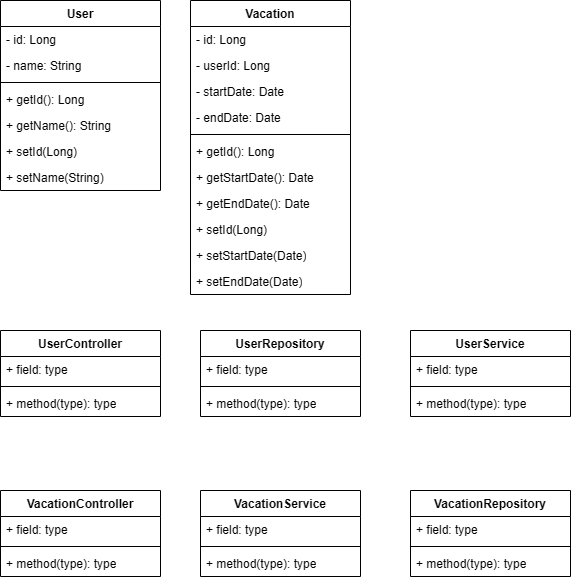

The diagram above was exported from draw.io. Its source (the exported page's mxGraphModel, read from the mxfile embedded in the PNG):
<mxGraphModel dx="1388" dy="766" grid="1" gridSize="10" guides="1" tooltips="1" connect="1" arrows="1" fold="1" page="1" pageScale="1" pageWidth="827" pageHeight="1169" math="0" shadow="0">
  <root>
    <mxCell id="WIyWlLk6GJQsqaUBKTNV-0" />
    <mxCell id="WIyWlLk6GJQsqaUBKTNV-1" parent="WIyWlLk6GJQsqaUBKTNV-0" />
    <mxCell id="hyQBofrA3WOHZiJz1WsC-0" value="User" style="swimlane;fontStyle=1;align=center;verticalAlign=top;childLayout=stackLayout;horizontal=1;startSize=26;horizontalStack=0;resizeParent=1;resizeParentMax=0;resizeLast=0;collapsible=1;marginBottom=0;whiteSpace=wrap;html=1;" vertex="1" parent="WIyWlLk6GJQsqaUBKTNV-1">
      <mxGeometry x="20" y="30" width="160" height="190" as="geometry" />
    </mxCell>
    <mxCell id="hyQBofrA3WOHZiJz1WsC-1" value="- id: L&lt;span style=&quot;background-color: initial;&quot;&gt;ong&lt;/span&gt;&lt;div&gt;&lt;span style=&quot;background-color: initial;&quot;&gt;&lt;br&gt;&lt;/span&gt;&lt;/div&gt;&lt;div&gt;&lt;br&gt;&lt;/div&gt;" style="text;strokeColor=none;fillColor=none;align=left;verticalAlign=top;spacingLeft=4;spacingRight=4;overflow=hidden;rotatable=0;points=[[0,0.5],[1,0.5]];portConstraint=eastwest;whiteSpace=wrap;html=1;" vertex="1" parent="hyQBofrA3WOHZiJz1WsC-0">
      <mxGeometry y="26" width="160" height="26" as="geometry" />
    </mxCell>
    <mxCell id="hyQBofrA3WOHZiJz1WsC-8" value="- name: String" style="text;strokeColor=none;fillColor=none;align=left;verticalAlign=top;spacingLeft=4;spacingRight=4;overflow=hidden;rotatable=0;points=[[0,0.5],[1,0.5]];portConstraint=eastwest;whiteSpace=wrap;html=1;" vertex="1" parent="hyQBofrA3WOHZiJz1WsC-0">
      <mxGeometry y="52" width="160" height="26" as="geometry" />
    </mxCell>
    <mxCell id="hyQBofrA3WOHZiJz1WsC-2" value="" style="line;strokeWidth=1;fillColor=none;align=left;verticalAlign=middle;spacingTop=-1;spacingLeft=3;spacingRight=3;rotatable=0;labelPosition=right;points=[];portConstraint=eastwest;strokeColor=inherit;" vertex="1" parent="hyQBofrA3WOHZiJz1WsC-0">
      <mxGeometry y="78" width="160" height="8" as="geometry" />
    </mxCell>
    <mxCell id="hyQBofrA3WOHZiJz1WsC-3" value="+ getId(): Long" style="text;strokeColor=none;fillColor=none;align=left;verticalAlign=top;spacingLeft=4;spacingRight=4;overflow=hidden;rotatable=0;points=[[0,0.5],[1,0.5]];portConstraint=eastwest;whiteSpace=wrap;html=1;" vertex="1" parent="hyQBofrA3WOHZiJz1WsC-0">
      <mxGeometry y="86" width="160" height="26" as="geometry" />
    </mxCell>
    <mxCell id="hyQBofrA3WOHZiJz1WsC-10" value="+ getName(): String" style="text;strokeColor=none;fillColor=none;align=left;verticalAlign=top;spacingLeft=4;spacingRight=4;overflow=hidden;rotatable=0;points=[[0,0.5],[1,0.5]];portConstraint=eastwest;whiteSpace=wrap;html=1;" vertex="1" parent="hyQBofrA3WOHZiJz1WsC-0">
      <mxGeometry y="112" width="160" height="26" as="geometry" />
    </mxCell>
    <mxCell id="hyQBofrA3WOHZiJz1WsC-12" value="+ setId(Long)" style="text;strokeColor=none;fillColor=none;align=left;verticalAlign=top;spacingLeft=4;spacingRight=4;overflow=hidden;rotatable=0;points=[[0,0.5],[1,0.5]];portConstraint=eastwest;whiteSpace=wrap;html=1;" vertex="1" parent="hyQBofrA3WOHZiJz1WsC-0">
      <mxGeometry y="138" width="160" height="26" as="geometry" />
    </mxCell>
    <mxCell id="hyQBofrA3WOHZiJz1WsC-11" value="+ setName(String)" style="text;strokeColor=none;fillColor=none;align=left;verticalAlign=top;spacingLeft=4;spacingRight=4;overflow=hidden;rotatable=0;points=[[0,0.5],[1,0.5]];portConstraint=eastwest;whiteSpace=wrap;html=1;" vertex="1" parent="hyQBofrA3WOHZiJz1WsC-0">
      <mxGeometry y="164" width="160" height="26" as="geometry" />
    </mxCell>
    <mxCell id="hyQBofrA3WOHZiJz1WsC-20" value="Vacation" style="swimlane;fontStyle=1;align=center;verticalAlign=top;childLayout=stackLayout;horizontal=1;startSize=26;horizontalStack=0;resizeParent=1;resizeParentMax=0;resizeLast=0;collapsible=1;marginBottom=0;whiteSpace=wrap;html=1;" vertex="1" parent="WIyWlLk6GJQsqaUBKTNV-1">
      <mxGeometry x="210" y="30" width="160" height="294" as="geometry" />
    </mxCell>
    <mxCell id="hyQBofrA3WOHZiJz1WsC-26" value="- id: Long" style="text;strokeColor=none;fillColor=none;align=left;verticalAlign=top;spacingLeft=4;spacingRight=4;overflow=hidden;rotatable=0;points=[[0,0.5],[1,0.5]];portConstraint=eastwest;whiteSpace=wrap;html=1;" vertex="1" parent="hyQBofrA3WOHZiJz1WsC-20">
      <mxGeometry y="26" width="160" height="26" as="geometry" />
    </mxCell>
    <mxCell id="hyQBofrA3WOHZiJz1WsC-21" value="- userId: Long" style="text;strokeColor=none;fillColor=none;align=left;verticalAlign=top;spacingLeft=4;spacingRight=4;overflow=hidden;rotatable=0;points=[[0,0.5],[1,0.5]];portConstraint=eastwest;whiteSpace=wrap;html=1;" vertex="1" parent="hyQBofrA3WOHZiJz1WsC-20">
      <mxGeometry y="52" width="160" height="26" as="geometry" />
    </mxCell>
    <mxCell id="hyQBofrA3WOHZiJz1WsC-25" value="- startDate: Date" style="text;strokeColor=none;fillColor=none;align=left;verticalAlign=top;spacingLeft=4;spacingRight=4;overflow=hidden;rotatable=0;points=[[0,0.5],[1,0.5]];portConstraint=eastwest;whiteSpace=wrap;html=1;" vertex="1" parent="hyQBofrA3WOHZiJz1WsC-20">
      <mxGeometry y="78" width="160" height="26" as="geometry" />
    </mxCell>
    <mxCell id="hyQBofrA3WOHZiJz1WsC-24" value="- endDate: Date" style="text;strokeColor=none;fillColor=none;align=left;verticalAlign=top;spacingLeft=4;spacingRight=4;overflow=hidden;rotatable=0;points=[[0,0.5],[1,0.5]];portConstraint=eastwest;whiteSpace=wrap;html=1;" vertex="1" parent="hyQBofrA3WOHZiJz1WsC-20">
      <mxGeometry y="104" width="160" height="26" as="geometry" />
    </mxCell>
    <mxCell id="hyQBofrA3WOHZiJz1WsC-22" value="" style="line;strokeWidth=1;fillColor=none;align=left;verticalAlign=middle;spacingTop=-1;spacingLeft=3;spacingRight=3;rotatable=0;labelPosition=right;points=[];portConstraint=eastwest;strokeColor=inherit;" vertex="1" parent="hyQBofrA3WOHZiJz1WsC-20">
      <mxGeometry y="130" width="160" height="8" as="geometry" />
    </mxCell>
    <mxCell id="hyQBofrA3WOHZiJz1WsC-32" value="+ getId(): Long" style="text;strokeColor=none;fillColor=none;align=left;verticalAlign=top;spacingLeft=4;spacingRight=4;overflow=hidden;rotatable=0;points=[[0,0.5],[1,0.5]];portConstraint=eastwest;whiteSpace=wrap;html=1;" vertex="1" parent="hyQBofrA3WOHZiJz1WsC-20">
      <mxGeometry y="138" width="160" height="26" as="geometry" />
    </mxCell>
    <mxCell id="hyQBofrA3WOHZiJz1WsC-27" value="+ getStartDate(): Date" style="text;strokeColor=none;fillColor=none;align=left;verticalAlign=top;spacingLeft=4;spacingRight=4;overflow=hidden;rotatable=0;points=[[0,0.5],[1,0.5]];portConstraint=eastwest;whiteSpace=wrap;html=1;" vertex="1" parent="hyQBofrA3WOHZiJz1WsC-20">
      <mxGeometry y="164" width="160" height="26" as="geometry" />
    </mxCell>
    <mxCell id="hyQBofrA3WOHZiJz1WsC-28" value="+ getEnd&lt;span style=&quot;background-color: initial;&quot;&gt;Date(): Date&lt;/span&gt;" style="text;strokeColor=none;fillColor=none;align=left;verticalAlign=top;spacingLeft=4;spacingRight=4;overflow=hidden;rotatable=0;points=[[0,0.5],[1,0.5]];portConstraint=eastwest;whiteSpace=wrap;html=1;" vertex="1" parent="hyQBofrA3WOHZiJz1WsC-20">
      <mxGeometry y="190" width="160" height="26" as="geometry" />
    </mxCell>
    <mxCell id="hyQBofrA3WOHZiJz1WsC-30" value="+ setId(Long)" style="text;strokeColor=none;fillColor=none;align=left;verticalAlign=top;spacingLeft=4;spacingRight=4;overflow=hidden;rotatable=0;points=[[0,0.5],[1,0.5]];portConstraint=eastwest;whiteSpace=wrap;html=1;" vertex="1" parent="hyQBofrA3WOHZiJz1WsC-20">
      <mxGeometry y="216" width="160" height="26" as="geometry" />
    </mxCell>
    <mxCell id="hyQBofrA3WOHZiJz1WsC-29" value="+ setStartDate(Date)" style="text;strokeColor=none;fillColor=none;align=left;verticalAlign=top;spacingLeft=4;spacingRight=4;overflow=hidden;rotatable=0;points=[[0,0.5],[1,0.5]];portConstraint=eastwest;whiteSpace=wrap;html=1;" vertex="1" parent="hyQBofrA3WOHZiJz1WsC-20">
      <mxGeometry y="242" width="160" height="26" as="geometry" />
    </mxCell>
    <mxCell id="hyQBofrA3WOHZiJz1WsC-23" value="+ setEndDate(Date)" style="text;strokeColor=none;fillColor=none;align=left;verticalAlign=top;spacingLeft=4;spacingRight=4;overflow=hidden;rotatable=0;points=[[0,0.5],[1,0.5]];portConstraint=eastwest;whiteSpace=wrap;html=1;" vertex="1" parent="hyQBofrA3WOHZiJz1WsC-20">
      <mxGeometry y="268" width="160" height="26" as="geometry" />
    </mxCell>
    <mxCell id="hyQBofrA3WOHZiJz1WsC-33" value="UserService" style="swimlane;fontStyle=1;align=center;verticalAlign=top;childLayout=stackLayout;horizontal=1;startSize=26;horizontalStack=0;resizeParent=1;resizeParentMax=0;resizeLast=0;collapsible=1;marginBottom=0;whiteSpace=wrap;html=1;" vertex="1" parent="WIyWlLk6GJQsqaUBKTNV-1">
      <mxGeometry x="430" y="360" width="160" height="86" as="geometry" />
    </mxCell>
    <mxCell id="hyQBofrA3WOHZiJz1WsC-34" value="+ field: type" style="text;strokeColor=none;fillColor=none;align=left;verticalAlign=top;spacingLeft=4;spacingRight=4;overflow=hidden;rotatable=0;points=[[0,0.5],[1,0.5]];portConstraint=eastwest;whiteSpace=wrap;html=1;" vertex="1" parent="hyQBofrA3WOHZiJz1WsC-33">
      <mxGeometry y="26" width="160" height="26" as="geometry" />
    </mxCell>
    <mxCell id="hyQBofrA3WOHZiJz1WsC-35" value="" style="line;strokeWidth=1;fillColor=none;align=left;verticalAlign=middle;spacingTop=-1;spacingLeft=3;spacingRight=3;rotatable=0;labelPosition=right;points=[];portConstraint=eastwest;strokeColor=inherit;" vertex="1" parent="hyQBofrA3WOHZiJz1WsC-33">
      <mxGeometry y="52" width="160" height="8" as="geometry" />
    </mxCell>
    <mxCell id="hyQBofrA3WOHZiJz1WsC-36" value="+ method(type): type" style="text;strokeColor=none;fillColor=none;align=left;verticalAlign=top;spacingLeft=4;spacingRight=4;overflow=hidden;rotatable=0;points=[[0,0.5],[1,0.5]];portConstraint=eastwest;whiteSpace=wrap;html=1;" vertex="1" parent="hyQBofrA3WOHZiJz1WsC-33">
      <mxGeometry y="60" width="160" height="26" as="geometry" />
    </mxCell>
    <mxCell id="hyQBofrA3WOHZiJz1WsC-37" value="UserController" style="swimlane;fontStyle=1;align=center;verticalAlign=top;childLayout=stackLayout;horizontal=1;startSize=26;horizontalStack=0;resizeParent=1;resizeParentMax=0;resizeLast=0;collapsible=1;marginBottom=0;whiteSpace=wrap;html=1;" vertex="1" parent="WIyWlLk6GJQsqaUBKTNV-1">
      <mxGeometry x="20" y="360" width="160" height="86" as="geometry" />
    </mxCell>
    <mxCell id="hyQBofrA3WOHZiJz1WsC-38" value="+ field: type" style="text;strokeColor=none;fillColor=none;align=left;verticalAlign=top;spacingLeft=4;spacingRight=4;overflow=hidden;rotatable=0;points=[[0,0.5],[1,0.5]];portConstraint=eastwest;whiteSpace=wrap;html=1;" vertex="1" parent="hyQBofrA3WOHZiJz1WsC-37">
      <mxGeometry y="26" width="160" height="26" as="geometry" />
    </mxCell>
    <mxCell id="hyQBofrA3WOHZiJz1WsC-39" value="" style="line;strokeWidth=1;fillColor=none;align=left;verticalAlign=middle;spacingTop=-1;spacingLeft=3;spacingRight=3;rotatable=0;labelPosition=right;points=[];portConstraint=eastwest;strokeColor=inherit;" vertex="1" parent="hyQBofrA3WOHZiJz1WsC-37">
      <mxGeometry y="52" width="160" height="8" as="geometry" />
    </mxCell>
    <mxCell id="hyQBofrA3WOHZiJz1WsC-40" value="+ method(type): type" style="text;strokeColor=none;fillColor=none;align=left;verticalAlign=top;spacingLeft=4;spacingRight=4;overflow=hidden;rotatable=0;points=[[0,0.5],[1,0.5]];portConstraint=eastwest;whiteSpace=wrap;html=1;" vertex="1" parent="hyQBofrA3WOHZiJz1WsC-37">
      <mxGeometry y="60" width="160" height="26" as="geometry" />
    </mxCell>
    <mxCell id="hyQBofrA3WOHZiJz1WsC-41" value="UserRepository" style="swimlane;fontStyle=1;align=center;verticalAlign=top;childLayout=stackLayout;horizontal=1;startSize=26;horizontalStack=0;resizeParent=1;resizeParentMax=0;resizeLast=0;collapsible=1;marginBottom=0;whiteSpace=wrap;html=1;" vertex="1" parent="WIyWlLk6GJQsqaUBKTNV-1">
      <mxGeometry x="220" y="360" width="160" height="86" as="geometry" />
    </mxCell>
    <mxCell id="hyQBofrA3WOHZiJz1WsC-42" value="+ field: type" style="text;strokeColor=none;fillColor=none;align=left;verticalAlign=top;spacingLeft=4;spacingRight=4;overflow=hidden;rotatable=0;points=[[0,0.5],[1,0.5]];portConstraint=eastwest;whiteSpace=wrap;html=1;" vertex="1" parent="hyQBofrA3WOHZiJz1WsC-41">
      <mxGeometry y="26" width="160" height="26" as="geometry" />
    </mxCell>
    <mxCell id="hyQBofrA3WOHZiJz1WsC-43" value="" style="line;strokeWidth=1;fillColor=none;align=left;verticalAlign=middle;spacingTop=-1;spacingLeft=3;spacingRight=3;rotatable=0;labelPosition=right;points=[];portConstraint=eastwest;strokeColor=inherit;" vertex="1" parent="hyQBofrA3WOHZiJz1WsC-41">
      <mxGeometry y="52" width="160" height="8" as="geometry" />
    </mxCell>
    <mxCell id="hyQBofrA3WOHZiJz1WsC-44" value="+ method(type): type" style="text;strokeColor=none;fillColor=none;align=left;verticalAlign=top;spacingLeft=4;spacingRight=4;overflow=hidden;rotatable=0;points=[[0,0.5],[1,0.5]];portConstraint=eastwest;whiteSpace=wrap;html=1;" vertex="1" parent="hyQBofrA3WOHZiJz1WsC-41">
      <mxGeometry y="60" width="160" height="26" as="geometry" />
    </mxCell>
    <mxCell id="hyQBofrA3WOHZiJz1WsC-45" value="VacationService" style="swimlane;fontStyle=1;align=center;verticalAlign=top;childLayout=stackLayout;horizontal=1;startSize=26;horizontalStack=0;resizeParent=1;resizeParentMax=0;resizeLast=0;collapsible=1;marginBottom=0;whiteSpace=wrap;html=1;" vertex="1" parent="WIyWlLk6GJQsqaUBKTNV-1">
      <mxGeometry x="220" y="520" width="160" height="86" as="geometry" />
    </mxCell>
    <mxCell id="hyQBofrA3WOHZiJz1WsC-46" value="+ field: type" style="text;strokeColor=none;fillColor=none;align=left;verticalAlign=top;spacingLeft=4;spacingRight=4;overflow=hidden;rotatable=0;points=[[0,0.5],[1,0.5]];portConstraint=eastwest;whiteSpace=wrap;html=1;" vertex="1" parent="hyQBofrA3WOHZiJz1WsC-45">
      <mxGeometry y="26" width="160" height="26" as="geometry" />
    </mxCell>
    <mxCell id="hyQBofrA3WOHZiJz1WsC-47" value="" style="line;strokeWidth=1;fillColor=none;align=left;verticalAlign=middle;spacingTop=-1;spacingLeft=3;spacingRight=3;rotatable=0;labelPosition=right;points=[];portConstraint=eastwest;strokeColor=inherit;" vertex="1" parent="hyQBofrA3WOHZiJz1WsC-45">
      <mxGeometry y="52" width="160" height="8" as="geometry" />
    </mxCell>
    <mxCell id="hyQBofrA3WOHZiJz1WsC-48" value="+ method(type): type" style="text;strokeColor=none;fillColor=none;align=left;verticalAlign=top;spacingLeft=4;spacingRight=4;overflow=hidden;rotatable=0;points=[[0,0.5],[1,0.5]];portConstraint=eastwest;whiteSpace=wrap;html=1;" vertex="1" parent="hyQBofrA3WOHZiJz1WsC-45">
      <mxGeometry y="60" width="160" height="26" as="geometry" />
    </mxCell>
    <mxCell id="hyQBofrA3WOHZiJz1WsC-49" value="VacationRepository" style="swimlane;fontStyle=1;align=center;verticalAlign=top;childLayout=stackLayout;horizontal=1;startSize=26;horizontalStack=0;resizeParent=1;resizeParentMax=0;resizeLast=0;collapsible=1;marginBottom=0;whiteSpace=wrap;html=1;" vertex="1" parent="WIyWlLk6GJQsqaUBKTNV-1">
      <mxGeometry x="430" y="520" width="160" height="86" as="geometry" />
    </mxCell>
    <mxCell id="hyQBofrA3WOHZiJz1WsC-50" value="+ field: type" style="text;strokeColor=none;fillColor=none;align=left;verticalAlign=top;spacingLeft=4;spacingRight=4;overflow=hidden;rotatable=0;points=[[0,0.5],[1,0.5]];portConstraint=eastwest;whiteSpace=wrap;html=1;" vertex="1" parent="hyQBofrA3WOHZiJz1WsC-49">
      <mxGeometry y="26" width="160" height="26" as="geometry" />
    </mxCell>
    <mxCell id="hyQBofrA3WOHZiJz1WsC-51" value="" style="line;strokeWidth=1;fillColor=none;align=left;verticalAlign=middle;spacingTop=-1;spacingLeft=3;spacingRight=3;rotatable=0;labelPosition=right;points=[];portConstraint=eastwest;strokeColor=inherit;" vertex="1" parent="hyQBofrA3WOHZiJz1WsC-49">
      <mxGeometry y="52" width="160" height="8" as="geometry" />
    </mxCell>
    <mxCell id="hyQBofrA3WOHZiJz1WsC-52" value="+ method(type): type" style="text;strokeColor=none;fillColor=none;align=left;verticalAlign=top;spacingLeft=4;spacingRight=4;overflow=hidden;rotatable=0;points=[[0,0.5],[1,0.5]];portConstraint=eastwest;whiteSpace=wrap;html=1;" vertex="1" parent="hyQBofrA3WOHZiJz1WsC-49">
      <mxGeometry y="60" width="160" height="26" as="geometry" />
    </mxCell>
    <mxCell id="hyQBofrA3WOHZiJz1WsC-53" value="VacationController" style="swimlane;fontStyle=1;align=center;verticalAlign=top;childLayout=stackLayout;horizontal=1;startSize=26;horizontalStack=0;resizeParent=1;resizeParentMax=0;resizeLast=0;collapsible=1;marginBottom=0;whiteSpace=wrap;html=1;" vertex="1" parent="WIyWlLk6GJQsqaUBKTNV-1">
      <mxGeometry x="20" y="520" width="160" height="86" as="geometry" />
    </mxCell>
    <mxCell id="hyQBofrA3WOHZiJz1WsC-54" value="+ field: type" style="text;strokeColor=none;fillColor=none;align=left;verticalAlign=top;spacingLeft=4;spacingRight=4;overflow=hidden;rotatable=0;points=[[0,0.5],[1,0.5]];portConstraint=eastwest;whiteSpace=wrap;html=1;" vertex="1" parent="hyQBofrA3WOHZiJz1WsC-53">
      <mxGeometry y="26" width="160" height="26" as="geometry" />
    </mxCell>
    <mxCell id="hyQBofrA3WOHZiJz1WsC-55" value="" style="line;strokeWidth=1;fillColor=none;align=left;verticalAlign=middle;spacingTop=-1;spacingLeft=3;spacingRight=3;rotatable=0;labelPosition=right;points=[];portConstraint=eastwest;strokeColor=inherit;" vertex="1" parent="hyQBofrA3WOHZiJz1WsC-53">
      <mxGeometry y="52" width="160" height="8" as="geometry" />
    </mxCell>
    <mxCell id="hyQBofrA3WOHZiJz1WsC-56" value="+ method(type): type" style="text;strokeColor=none;fillColor=none;align=left;verticalAlign=top;spacingLeft=4;spacingRight=4;overflow=hidden;rotatable=0;points=[[0,0.5],[1,0.5]];portConstraint=eastwest;whiteSpace=wrap;html=1;" vertex="1" parent="hyQBofrA3WOHZiJz1WsC-53">
      <mxGeometry y="60" width="160" height="26" as="geometry" />
    </mxCell>
  </root>
</mxGraphModel>